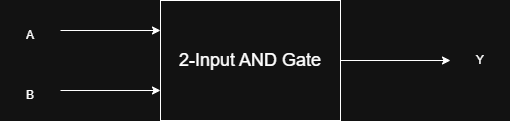

The diagram above was exported from draw.io. Its source (the exported page's mxGraphModel, read from the mxfile embedded in the PNG):
<mxGraphModel dx="1426" dy="841" grid="1" gridSize="10" guides="1" tooltips="1" connect="1" arrows="1" fold="1" page="1" pageScale="1" pageWidth="850" pageHeight="1100" math="0" shadow="0">
  <root>
    <mxCell id="0" />
    <mxCell id="1" parent="0" />
    <mxCell id="gJAy2PJvm9BEtqgbj7Cz-5" edge="1" parent="1" source="gJAy2PJvm9BEtqgbj7Cz-1" style="edgeStyle=orthogonalEdgeStyle;rounded=0;orthogonalLoop=1;jettySize=auto;html=1;exitX=1;exitY=0.5;exitDx=0;exitDy=0;">
      <mxGeometry relative="1" as="geometry">
        <mxPoint x="610" y="380" as="targetPoint" />
      </mxGeometry>
    </mxCell>
    <mxCell id="gJAy2PJvm9BEtqgbj7Cz-1" parent="1" style="rounded=0;whiteSpace=wrap;html=1;" value="" vertex="1">
      <mxGeometry height="120" width="180" x="320" y="320" as="geometry" />
    </mxCell>
    <mxCell id="gJAy2PJvm9BEtqgbj7Cz-6" edge="1" parent="1" style="edgeStyle=orthogonalEdgeStyle;rounded=0;orthogonalLoop=1;jettySize=auto;html=1;exitX=1;exitY=0.25;exitDx=0;exitDy=0;entryX=0;entryY=0.25;entryDx=0;entryDy=0;" target="gJAy2PJvm9BEtqgbj7Cz-1">
      <mxGeometry relative="1" as="geometry">
        <mxPoint x="220" y="350" as="sourcePoint" />
      </mxGeometry>
    </mxCell>
    <mxCell id="gJAy2PJvm9BEtqgbj7Cz-7" edge="1" parent="1" style="edgeStyle=orthogonalEdgeStyle;rounded=0;orthogonalLoop=1;jettySize=auto;html=1;exitX=1;exitY=0.75;exitDx=0;exitDy=0;entryX=0;entryY=0.75;entryDx=0;entryDy=0;" target="gJAy2PJvm9BEtqgbj7Cz-1">
      <mxGeometry relative="1" as="geometry">
        <mxPoint x="220" y="410" as="sourcePoint" />
      </mxGeometry>
    </mxCell>
    <mxCell id="gJAy2PJvm9BEtqgbj7Cz-8" parent="1" style="text;html=1;whiteSpace=wrap;strokeColor=none;fillColor=none;align=center;verticalAlign=middle;rounded=0;" value="A" vertex="1">
      <mxGeometry height="30" width="60" x="160" y="340" as="geometry" />
    </mxCell>
    <mxCell id="gJAy2PJvm9BEtqgbj7Cz-9" parent="1" style="text;html=1;whiteSpace=wrap;strokeColor=none;fillColor=none;align=center;verticalAlign=middle;rounded=0;" value="B" vertex="1">
      <mxGeometry height="30" width="60" x="160" y="400" as="geometry" />
    </mxCell>
    <mxCell id="gJAy2PJvm9BEtqgbj7Cz-10" parent="1" style="text;html=1;whiteSpace=wrap;strokeColor=none;fillColor=none;align=center;verticalAlign=middle;rounded=0;" value="&lt;font style=&quot;font-size: 18px;&quot;&gt;2-Input AND Gate&lt;/font&gt;" vertex="1">
      <mxGeometry height="120" width="180" x="320" y="320" as="geometry" />
    </mxCell>
    <mxCell id="gJAy2PJvm9BEtqgbj7Cz-11" parent="1" style="text;html=1;whiteSpace=wrap;strokeColor=none;fillColor=none;align=center;verticalAlign=middle;rounded=0;" value="Y" vertex="1">
      <mxGeometry height="30" width="60" x="610" y="365" as="geometry" />
    </mxCell>
  </root>
</mxGraphModel>